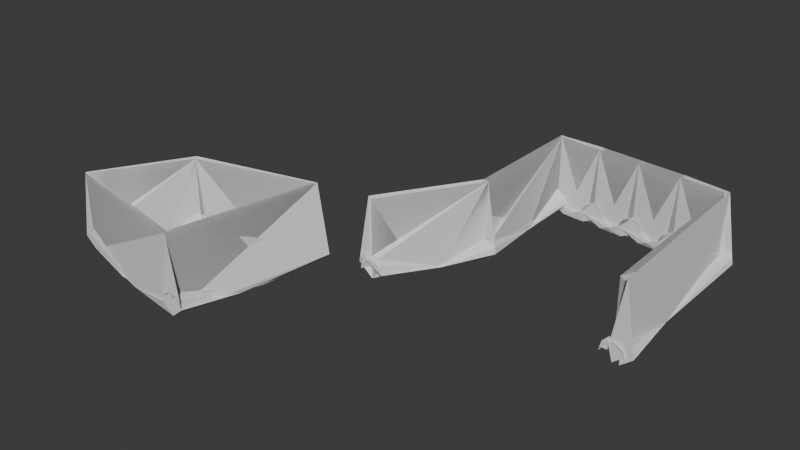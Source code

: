 # Source: Roma_Arch.blend  (saved by Blender 4.3.15; exported with 4.5.12 LTS)
import bpy
from mathutils import Matrix  # noqa: F401  (used for matrix-valued properties, if any)

bpy.ops.wm.read_factory_settings(use_empty=True)
scene = bpy.context.scene
scene.name = 'Scene'

# ---- collections
col_collection = bpy.data.collections.new('Collection'); scene.collection.children.link(col_collection)

# ---- node groups
ng_nodegroup_004 = bpy.data.node_groups.new('NodeGroup.004', 'GeometryNodeTree')
_s = ng_nodegroup_004.interface.new_socket(name='Geometry', in_out='OUTPUT', socket_type='NodeSocketGeometry')
_s = ng_nodegroup_004.interface.new_socket(name='Index', in_out='OUTPUT', socket_type='NodeSocketInt')
_s = ng_nodegroup_004.interface.new_socket(name='Resolution', in_out='OUTPUT', socket_type='NodeSocketInt')
_s = ng_nodegroup_004.interface.new_socket(name='Modulo Value', in_out='OUTPUT', socket_type='NodeSocketFloat')
_s = ng_nodegroup_004.interface.new_socket(name='Geometry', in_out='INPUT', socket_type='NodeSocketGeometry')
_s = ng_nodegroup_004.interface.new_socket(name='Named Attribute', in_out='INPUT', socket_type='NodeSocketString')
_s = ng_nodegroup_004.interface.new_socket(name='Index', in_out='INPUT', socket_type='NodeSocketInt')
_s = ng_nodegroup_004.interface.new_socket(name='Resolution', in_out='INPUT', socket_type='NodeSocketInt')
_s = ng_nodegroup_004.interface.new_socket(name='Modulo Value', in_out='INPUT', socket_type='NodeSocketInt')
_N = ng_nodegroup_004.nodes; _L = ng_nodegroup_004.links
n0 = _N.new('NodeGroupOutput'); n0.name = 'Group Output'; n0.location = (780, 100)
n1 = _N.new('NodeGroupInput'); n1.name = 'Group Input'; n1.location = (-680, 80)
n1.label = 'New Position'
n2 = _N.new('GeometryNodeSetPosition'); n2.name = 'Set Position.009'; n2.location = (460, 260)
n3 = _N.new('ShaderNodeMath'); n3.name = 'Math'; n3.location = (-80, -120)
n3.operation = 'MODULO'
n4 = _N.new('FunctionNodeCompare'); n4.name = 'Compare'; n4.location = (100, -120)
n4.operation = 'EQUAL'
n4.data_type = 'INT'
n5 = _N.new('ShaderNodeMath'); n5.name = 'Math.001'; n5.location = (460, -40)
n5.inputs[1].default_value = 1.0
n6 = _N.new('NodeReroute'); n6.name = 'Reroute'; n6.location = (-180, -60)
n6.width = 16
n6.socket_idname = 'NodeSocketInt'
n7 = _N.new('NodeReroute'); n7.name = 'Reroute.001'; n7.location = (-180, -80)
n7.width = 16
n7.socket_idname = 'NodeSocketInt'
n8 = _N.new('NodeReroute'); n8.name = 'Reroute.002'; n8.location = (-180, -100)
n8.width = 16
n8.socket_idname = 'NodeSocketInt'
n9 = _N.new('GeometryNodeInputNamedAttribute'); n9.name = 'Named Attribute'; n9.location = (-340, 80)
n9.data_type = 'FLOAT_VECTOR'
_L.new(n2.outputs[0], n0.inputs[0])
_L.new(n1.outputs[0], n2.inputs[0])
_L.new(n6.outputs[0], n3.inputs[0])
_L.new(n7.outputs[0], n3.inputs[1])
_L.new(n3.outputs[0], n4.inputs[0])
_L.new(n3.outputs[0], n4.inputs[2])
_L.new(n4.outputs[0], n2.inputs[1])
_L.new(n7.outputs[0], n0.inputs[2])
_L.new(n8.outputs[0], n4.inputs[3])
_L.new(n8.outputs[0], n5.inputs[0])
_L.new(n6.outputs[0], n0.inputs[1])
_L.new(n1.outputs[2], n6.inputs[0])
_L.new(n1.outputs[3], n7.inputs[0])
_L.new(n1.outputs[4], n8.inputs[0])
_L.new(n1.outputs[1], n9.inputs[0])
_L.new(n9.outputs[0], n2.inputs[2])
_L.new(n5.outputs[0], n0.inputs[3])
n0.is_active_output = True
ng_roma_arch = bpy.data.node_groups.new('RoMa Arch', 'GeometryNodeTree')
_s = ng_roma_arch.interface.new_socket(name='Wall', in_out='OUTPUT', socket_type='NodeSocketGeometry')
_s = ng_roma_arch.interface.new_socket(name='Door', in_out='OUTPUT', socket_type='NodeSocketGeometry')
_s = ng_roma_arch.interface.new_socket(name='Input', in_out='INPUT', socket_type='NodeSocketGeometry')
_s = ng_roma_arch.interface.new_socket(name='Vertices', in_out='INPUT', socket_type='NodeSocketInt')
_s.default_value = 16
_s.min_value = 2
_s = ng_roma_arch.interface.new_socket(name='Door Width', in_out='INPUT', socket_type='NodeSocketFloat')
_s.default_value = 1.0
_s.min_value = 0.0
_s = ng_roma_arch.interface.new_socket(name='Door Height', in_out='INPUT', socket_type='NodeSocketFloat')
_s.default_value = 3.0
_s.min_value = 0.0
_s = ng_roma_arch.interface.new_socket(name='Door Horizontal Shift', in_out='INPUT', socket_type='NodeSocketFloat')
_s = ng_roma_arch.interface.new_socket(name='Wall Height', in_out='INPUT', socket_type='NodeSocketFloat')
_s.default_value = 3.0
_s.min_value = 0.0
_N = ng_roma_arch.nodes; _L = ng_roma_arch.links
n0 = _N.new('NodeGroupInput'); n0.name = 'Group Input'; n0.location = (-14580, -380)
n1 = _N.new('GeometryNodeSplitEdges'); n1.name = 'Split Edges.002'; n1.location = (-13980, -200)
n2 = _N.new('GeometryNodeStoreNamedAttribute'); n2.name = 'Store Named Attribute.013'; n2.location = (-13780, -200)
n2.data_type = 'FLOAT_VECTOR'
n2.domain = 'EDGE'
n2.inputs[2].default_value = 'A'
n3 = _N.new('GeometryNodeInputMeshEdgeVertices'); n3.name = 'Edge Vertices.002'; n3.location = (-14000, -380)
n4 = _N.new('GeometryNodeStoreNamedAttribute'); n4.name = 'Store Named Attribute.014'; n4.location = (-13620, -200)
n4.data_type = 'FLOAT_VECTOR'
n4.domain = 'EDGE'
n4.inputs[2].default_value = 'B'
n5 = _N.new('GeometryNodeStoreNamedAttribute'); n5.name = 'Store Named Attribute.017'; n5.location = (-13460, -200)
n5.data_type = 'FLOAT_VECTOR'
n5.domain = 'EDGE'
n5.inputs[2].default_value = 'C'
n6 = _N.new('ShaderNodeVectorMath'); n6.name = 'Vector Math.002'; n6.location = (-13460, -400)
n7 = _N.new('ShaderNodeCombineXYZ'); n7.name = 'Combine XYZ.008'; n7.location = (-14000, -520)
n8 = _N.new('NodeReroute'); n8.name = 'Reroute.020'; n8.location = (-13820, -480)
n8.width = 16
n8.socket_idname = 'NodeSocketVector'
n9 = _N.new('GeometryNodeStoreNamedAttribute'); n9.name = 'Store Named Attribute.018'; n9.location = (-13280, -200)
n9.data_type = 'FLOAT_VECTOR'
n9.domain = 'EDGE'
n9.inputs[2].default_value = 'D'
n10 = _N.new('ShaderNodeVectorMath'); n10.name = 'Vector Math.004'; n10.location = (-13280, -400)
n11 = _N.new('NodeReroute'); n11.name = 'Reroute.022'; n11.location = (-13840, -440)
n11.width = 16
n11.socket_idname = 'NodeSocketVector'
n12 = _N.new('NodeReroute'); n12.name = 'Reroute.024'; n12.location = (-13760, -560)
n12.width = 16
n12.socket_idname = 'NodeSocketVector'
n13 = _N.new('GeometryNodeStoreNamedAttribute'); n13.name = 'Store Named Attribute.019'; n13.location = (-12720, -200)
n13.data_type = 'FLOAT_VECTOR'
n13.domain = 'EDGE'
n13.inputs[2].default_value = 'Door A'
n14 = _N.new('ShaderNodeMix'); n14.name = 'Mix'; n14.location = (-13320, -540)
n14.label = 'CENTER'
n14.hide = True
n14.data_type = 'VECTOR'
n15 = _N.new('NodeReroute'); n15.name = 'Reroute.031'; n15.location = (-13520, -500)
n15.width = 16
n15.socket_idname = 'NodeSocketVector'
n16 = _N.new('NodeReroute'); n16.name = 'Reroute.038'; n16.location = (-13400, -560)
n16.width = 16
n16.socket_idname = 'NodeSocketVector'
n17 = _N.new('NodeReroute'); n17.name = 'Reroute.039'; n17.location = (-13500, -580)
n17.width = 16
n17.socket_idname = 'NodeSocketVector'
n18 = _N.new('ShaderNodeVectorMath'); n18.name = 'Vector Math.005'; n18.location = (-13320, -580)
n18.label = 'AB Vector'
n18.hide = True
n18.operation = 'SUBTRACT'
n19 = _N.new('ShaderNodeVectorMath'); n19.name = 'Vector Math.008'; n19.location = (-13160, -540)
n19.hide = True
n19.operation = 'NORMALIZE'
n20 = _N.new('ShaderNodeVectorMath'); n20.name = 'Vector Math.020'; n20.location = (-12720, -540)
n20.label = 'DOOR WIDTH'
n20.hide = True
n20.operation = 'SCALE'
n21 = _N.new('ShaderNodeMath'); n21.name = 'Math'; n21.location = (-12720, -620)
n21.label = '/-2'
n21.hide = True
n21.operation = 'DIVIDE'
n21.inputs[1].default_value = -2.0
n22 = _N.new('ShaderNodeVectorMath'); n22.name = 'Vector Math.021'; n22.location = (-12720, -400)
n23 = _N.new('NodeReroute'); n23.name = 'Reroute.045'; n23.location = (-13440, -560)
n23.width = 16
n23.socket_idname = 'NodeSocketVector'
n24 = _N.new('GeometryNodeStoreNamedAttribute'); n24.name = 'Store Named Attribute.020'; n24.location = (-12540, -200)
n24.data_type = 'FLOAT_VECTOR'
n24.domain = 'EDGE'
n24.inputs[2].default_value = 'Door B'
n25 = _N.new('ShaderNodeVectorMath'); n25.name = 'Vector Math.022'; n25.location = (-12540, -400)
n26 = _N.new('ShaderNodeVectorMath'); n26.name = 'Vector Math.023'; n26.location = (-12540, -540)
n26.label = 'DOOR WIDTH'
n26.hide = True
n26.operation = 'SCALE'
n27 = _N.new('GeometryNodeMeshCircle'); n27.name = 'Mesh Circle.001'; n27.location = (-11020, -160)
n27.fill_type = 'NGON'
n27.inputs[1].default_value = 3.35
n28 = _N.new('GeometryNodeGroup'); n28.name = 'Group'; n28.location = (-8993, 40)
n28.node_tree = ng_nodegroup_004
n28.inputs[1].default_value = 'Door B'
n29 = _N.new('GeometryNodeInstanceOnPoints'); n29.name = 'Instance on Points.003'; n29.location = (-9733, 20)
n30 = _N.new('GeometryNodeMeshToPoints'); n30.name = 'Mesh to Points.001'; n30.location = (-11980, -200)
n31 = _N.new('GeometryNodeExtrudeMesh'); n31.name = 'Extrude Mesh.003'; n31.location = (-12340, -200)
n32 = _N.new('ShaderNodeCombineXYZ'); n32.name = 'Combine XYZ.014'; n32.location = (-12340, -420)
n32.inputs[2].default_value = 1.0
n33 = _N.new('GeometryNodeRealizeInstances'); n33.name = 'Realize Instances.003'; n33.location = (-9540, 60)
n34 = _N.new('GeometryNodeInputIndex'); n34.name = 'Index.006'; n34.location = (-9280, -100)
n35 = _N.new('GeometryNodeGroup'); n35.name = 'Group.001'; n35.location = (-8813, 40)
n35.node_tree = ng_nodegroup_004
n35.inputs[1].default_value = 'B'
n36 = _N.new('GeometryNodeGroup'); n36.name = 'Group.002'; n36.location = (-8653, 40)
n36.node_tree = ng_nodegroup_004
n36.inputs[1].default_value = 'C'
n37 = _N.new('GeometryNodeGroup'); n37.name = 'Group.004'; n37.location = (-8499, 40)
n37.node_tree = ng_nodegroup_004
n37.inputs[1].default_value = 'D'
n38 = _N.new('ShaderNodeCombineXYZ'); n38.name = 'Combine XYZ.015'; n38.location = (210, -40)
n39 = _N.new('ShaderNodeVectorRotate'); n39.name = 'Vector Rotate.002'; n39.location = (410, -40)
n40 = _N.new('ShaderNodeMath'); n40.name = 'Math.027'; n40.location = (30, -200)
n40.label = '/PI'
n40.hide = True
n40.operation = 'DIVIDE'
n40.inputs[0].default_value = 3.142
n41 = _N.new('ShaderNodeMath'); n41.name = 'Math.028'; n41.location = (210, -200)
n41.operation = 'MULTIPLY'
n42 = _N.new('ShaderNodeMath'); n42.name = 'Math.029'; n42.location = (30, -240)
n42.label = '-1'
n42.hide = True
n42.operation = 'SUBTRACT'
n42.inputs[1].default_value = 1.0
n43 = _N.new('GeometryNodeInputIndex'); n43.name = 'Index.008'; n43.location = (30, -300)
n44 = _N.new('ShaderNodeMath'); n44.name = 'Math.030'; n44.location = (210, -140)
n44.label = '/2'
n44.hide = True
n44.operation = 'DIVIDE'
n44.inputs[1].default_value = 2.0
n45 = _N.new('GeometryNodeSetPosition'); n45.name = 'Set Position.018'; n45.location = (-10320, -100)
n46 = _N.new('NodeGroupInput'); n46.name = 'Group Input.009'; n46.location = (-12020, -520)
n47 = _N.new('FunctionNodeAlignRotationToVector'); n47.name = 'Align Rotation to Vector.003'; n47.location = (-9960, -140)
n48 = _N.new('FunctionNodeInputRotation'); n48.name = 'Rotation.002'; n48.location = (-10120, -140)
n48.rotation_euler = (1.571, 0.0, 0.0)
n48.outputs[0].default_value = (0.0, 0.0, 0.0)
n49 = _N.new('GeometryNodeStoreNamedAttribute'); n49.name = 'Store Named Attribute.021'; n49.location = (-12160, -200)
n49.data_type = 'FLOAT_VECTOR'
n49.domain = 'FACE'
n49.inputs[2].default_value = 'NRM'
n50 = _N.new('GeometryNodeInputNormal'); n50.name = 'Normal.002'; n50.location = (-12160, -400)
n50.legacy_corner_normals = True
n51 = _N.new('GeometryNodeInputNamedAttribute'); n51.name = 'Named Attribute.002'; n51.location = (-10120, -280)
n51.data_type = 'FLOAT_VECTOR'
n51.inputs[0].default_value = 'NRM'
n52 = _N.new('GeometryNodeGroup'); n52.name = 'Group.005'; n52.location = (-8333, 40)
n52.node_tree = ng_nodegroup_004
n52.inputs[1].default_value = 'A'
n53 = _N.new('GeometryNodeGroup'); n53.name = 'Group.006'; n53.location = (-8153, 40)
n53.node_tree = ng_nodegroup_004
n53.inputs[1].default_value = 'Door A'
n54 = _N.new('NodeReroute'); n54.name = 'Reroute.050'; n54.location = (-12560, -660)
n54.width = 16
n54.socket_idname = 'NodeSocketFloat'
n55 = _N.new('NodeReroute'); n55.name = 'Reroute.052'; n55.location = (-11840, -560)
n55.width = 16
n55.socket_idname = 'NodeSocketInt'
n56 = _N.new('ShaderNodeMath'); n56.name = 'Math.031'; n56.location = (-11340, -220)
n57 = _N.new('ShaderNodeValue'); n57.name = 'Value.001'; n57.location = (-11580, -280)
n57.outputs[0].default_value = 6.0
n58 = _N.new('NodeGroupInput'); n58.name = 'Group Input.010'; n58.location = (-9340, 80)
n59 = _N.new('NodeGroupOutput'); n59.name = 'Group Output'; n59.location = (-7640, 60)
n60 = _N.new('NodeReroute'); n60.name = 'Reroute'; n60.location = (-11140, -300)
n60.width = 16
n60.socket_idname = 'NodeSocketFloat'
n61 = _N.new('NodeReroute'); n61.name = 'Reroute.001'; n61.location = (-9620, -280)
n61.width = 16
n61.socket_idname = 'NodeSocketFloat'
n62 = _N.new('NodeFrame'); n62.name = 'Frame'; n62.location = (-11570, -400)
n62.label = 'CURVED SHAPE'
n62.width = 579
n63 = _N.new('GeometryNodeMergeByDistance'); n63.name = 'Merge by Distance'; n63.location = (-7959, 60)
n64 = _N.new('NodeGroupInput'); n64.name = 'Group Input.011'; n64.location = (-10920, -440)
n65 = _N.new('ShaderNodeMath'); n65.name = 'Math.001'; n65.location = (-10600, -560)
n65.operation = 'DIVIDE'
n65.inputs[1].default_value = 2.0
n66 = _N.new('ShaderNodeCombineXYZ'); n66.name = 'Combine XYZ.016'; n66.location = (-10340, -300)
n67 = _N.new('ShaderNodeMath'); n67.name = 'Math.003'; n67.location = (-10600, -400)
n67.inputs[0].default_value = -0.5
n68 = _N.new('ShaderNodeMath'); n68.name = 'Math.004'; n68.location = (-10380, -520)
n68.hide = True
n68.operation = 'SUBTRACT'
n69 = _N.new('NodeGroupInput'); n69.name = 'Group Input.012'; n69.location = (-13100, -640)
n70 = _N.new('ShaderNodeMath'); n70.name = 'Math.002'; n70.location = (-12720, -580)
n70.label = 'SHIFT'
n70.hide = True
n70.operation = 'SUBTRACT'
n71 = _N.new('NodeReroute'); n71.name = 'Reroute.002'; n71.location = (-12780, -660)
n71.width = 16
n71.socket_idname = 'NodeSocketFloat'
n72 = _N.new('NodeReroute'); n72.name = 'Reroute.003'; n72.location = (-10532, -112)
n72.width = 16
n72.socket_idname = 'NodeSocketGeometry'
n73 = _N.new('GeometryNodeMeshCircle'); n73.name = 'Mesh Circle.002'; n73.location = (-10540, 300)
n73.fill_type = 'NGON'
n73.inputs[1].default_value = 3.35
n74 = _N.new('ShaderNodeMath'); n74.name = 'Math.032'; n74.location = (-10800, 300)
n75 = _N.new('ShaderNodeValue'); n75.name = 'Value.002'; n75.location = (-10800, 140)
n75.outputs[0].default_value = 2.0
n76 = _N.new('GeometryNodeSetPosition'); n76.name = 'Set Position.019'; n76.location = (-10300, 300)
n77 = _N.new('NodeReroute'); n77.name = 'Reroute.004'; n77.location = (-10719, -356)
n77.width = 16
n77.socket_idname = 'NodeSocketVector'
n78 = _N.new('NodeReroute'); n78.name = 'Reroute.005'; n78.location = (-10273, -257)
n78.width = 16
n78.socket_idname = 'NodeSocketVector'
n79 = _N.new('NodeReroute'); n79.name = 'Reroute.006'; n79.location = (-10400, -80)
n79.width = 16
n79.socket_idname = 'NodeSocketVector'
n80 = _N.new('NodeReroute'); n80.name = 'Reroute.007'; n80.location = (-10400, -260)
n80.width = 16
n80.socket_idname = 'NodeSocketVector'
n81 = _N.new('GeometryNodeInstanceOnPoints'); n81.name = 'Instance on Points.004'; n81.location = (-9740, 460)
n82 = _N.new('NodeReroute'); n82.name = 'Reroute.009'; n82.location = (-9786, -161)
n82.width = 16
n82.socket_idname = 'NodeSocketRotation'
n83 = _N.new('NodeReroute'); n83.name = 'Reroute.010'; n83.location = (-9800, 260)
n83.width = 16
n83.socket_idname = 'NodeSocketRotation'
n84 = _N.new('NodeReroute'); n84.name = 'Reroute.011'; n84.location = (-11791, -224)
n84.width = 16
n84.socket_idname = 'NodeSocketGeometry'
n85 = _N.new('NodeReroute'); n85.name = 'Reroute.012'; n85.location = (-11460, 380)
n85.width = 16
n85.socket_idname = 'NodeSocketGeometry'
n86 = _N.new('GeometryNodeRealizeInstances'); n86.name = 'Realize Instances.004'; n86.location = (-9540, 460)
n87 = _N.new('GeometryNodeGroup'); n87.name = 'Group.003'; n87.location = (-9000, 480)
n87.node_tree = ng_nodegroup_004
n87.inputs[1].default_value = 'Door B'
n88 = _N.new('GeometryNodeInputIndex'); n88.name = 'Index.007'; n88.location = (-9240, 320)
n89 = _N.new('NodeReroute'); n89.name = 'Reroute.013'; n89.location = (-10580, 100)
n89.width = 16
n89.socket_idname = 'NodeSocketFloat'
n90 = _N.new('NodeReroute'); n90.name = 'Reroute.014'; n90.location = (-10602, 224)
n90.width = 16
n90.socket_idname = 'NodeSocketFloat'
n91 = _N.new('NodeReroute'); n91.name = 'Reroute.015'; n91.location = (-9120, 140)
n91.width = 16
n91.socket_idname = 'NodeSocketFloat'
n92 = _N.new('NodeReroute'); n92.name = 'Reroute.016'; n92.location = (-9177, 48)
n92.width = 16
n92.socket_idname = 'NodeSocketInt'
n93 = _N.new('GeometryNodeGroup'); n93.name = 'Group.007'; n93.location = (-8800, 480)
n93.node_tree = ng_nodegroup_004
n93.inputs[1].default_value = 'Door A'
n94 = _N.new('GeometryNodeMergeByDistance'); n94.name = 'Merge by Distance.001'; n94.location = (-8560, 480)
n95 = _N.new('GeometryNodeFlipFaces'); n95.name = 'Flip Faces'; n95.location = (-8400, 480)
n38.parent = n62
n39.parent = n62
n40.parent = n62
n41.parent = n62
n42.parent = n62
n43.parent = n62
n44.parent = n62
_L.new(n0.outputs[0], n1.inputs[0])
_L.new(n1.outputs[0], n2.inputs[0])
_L.new(n11.outputs[0], n2.inputs[3])
_L.new(n2.outputs[0], n4.inputs[0])
_L.new(n8.outputs[0], n4.inputs[3])
_L.new(n4.outputs[0], n5.inputs[0])
_L.new(n6.outputs[0], n5.inputs[3])
_L.new(n15.outputs[0], n6.inputs[0])
_L.new(n12.outputs[0], n6.inputs[1])
_L.new(n0.outputs[5], n7.inputs[2])
_L.new(n3.outputs[3], n8.inputs[0])
_L.new(n5.outputs[0], n9.inputs[0])
_L.new(n16.outputs[0], n10.inputs[0])
_L.new(n3.outputs[2], n11.inputs[0])
_L.new(n23.outputs[0], n10.inputs[1])
_L.new(n10.outputs[0], n9.inputs[3])
_L.new(n9.outputs[0], n13.inputs[0])
_L.new(n16.outputs[0], n14.inputs[4])
_L.new(n17.outputs[0], n14.inputs[5])
_L.new(n8.outputs[0], n15.inputs[0])
_L.new(n11.outputs[0], n16.inputs[0])
_L.new(n7.outputs[0], n12.inputs[0])
_L.new(n15.outputs[0], n17.inputs[0])
_L.new(n17.outputs[0], n18.inputs[0])
_L.new(n16.outputs[0], n18.inputs[1])
_L.new(n18.outputs[0], n19.inputs[0])
_L.new(n19.outputs[0], n20.inputs[0])
_L.new(n71.outputs[0], n21.inputs[0])
_L.new(n14.outputs[1], n22.inputs[0])
_L.new(n20.outputs[0], n22.inputs[1])
_L.new(n22.outputs[0], n13.inputs[3])
_L.new(n12.outputs[0], n23.inputs[0])
_L.new(n13.outputs[0], n24.inputs[0])
_L.new(n22.outputs[0], n25.inputs[0])
_L.new(n54.outputs[0], n26.inputs[3])
_L.new(n19.outputs[0], n26.inputs[0])
_L.new(n26.outputs[0], n25.inputs[1])
_L.new(n25.outputs[0], n24.inputs[3])
_L.new(n33.outputs[0], n28.inputs[0])
_L.new(n45.outputs[0], n29.inputs[2])
_L.new(n72.outputs[0], n29.inputs[0])
_L.new(n49.outputs[0], n30.inputs[0])
_L.new(n24.outputs[0], n31.inputs[0])
_L.new(n32.outputs[0], n31.inputs[2])
_L.new(n29.outputs[0], n33.inputs[0])
_L.new(n60.outputs[0], n27.inputs[0])
_L.new(n34.outputs[0], n28.inputs[2])
_L.new(n28.outputs[0], n35.inputs[0])
_L.new(n35.outputs[0], n36.inputs[0])
_L.new(n35.outputs[1], n36.inputs[2])
_L.new(n35.outputs[2], n36.inputs[3])
_L.new(n35.outputs[3], n36.inputs[4])
_L.new(n36.outputs[0], n37.inputs[0])
_L.new(n36.outputs[1], n37.inputs[2])
_L.new(n36.outputs[2], n37.inputs[3])
_L.new(n28.outputs[1], n35.inputs[2])
_L.new(n28.outputs[2], n35.inputs[3])
_L.new(n42.outputs[0], n40.inputs[1])
_L.new(n40.outputs[0], n41.inputs[0])
_L.new(n41.outputs[0], n39.inputs[3])
_L.new(n38.outputs[0], n39.inputs[0])
_L.new(n46.outputs[2], n44.inputs[0])
_L.new(n44.outputs[0], n38.inputs[0])
_L.new(n55.outputs[0], n42.inputs[0])
_L.new(n43.outputs[0], n41.inputs[1])
_L.new(n27.outputs[0], n45.inputs[0])
_L.new(n77.outputs[0], n45.inputs[2])
_L.new(n48.outputs[0], n47.inputs[0])
_L.new(n82.outputs[0], n29.inputs[5])
_L.new(n31.outputs[0], n49.inputs[0])
_L.new(n50.outputs[0], n49.inputs[3])
_L.new(n51.outputs[0], n47.inputs[2])
_L.new(n37.outputs[0], n52.inputs[0])
_L.new(n37.outputs[1], n52.inputs[2])
_L.new(n37.outputs[2], n52.inputs[3])
_L.new(n37.outputs[3], n52.inputs[4])
_L.new(n52.outputs[0], n53.inputs[0])
_L.new(n52.outputs[1], n53.inputs[2])
_L.new(n52.outputs[2], n53.inputs[3])
_L.new(n52.outputs[3], n53.inputs[4])
_L.new(n71.outputs[0], n54.inputs[0])
_L.new(n55.outputs[0], n56.inputs[0])
_L.new(n61.outputs[0], n28.inputs[3])
_L.new(n28.outputs[3], n35.inputs[4])
_L.new(n36.outputs[3], n37.inputs[4])
_L.new(n57.outputs[0], n56.inputs[1])
_L.new(n92.outputs[0], n28.inputs[4])
_L.new(n46.outputs[1], n55.inputs[0])
_L.new(n63.outputs[0], n59.inputs[0])
_L.new(n56.outputs[0], n60.inputs[0])
_L.new(n60.outputs[0], n61.inputs[0])
_L.new(n53.outputs[0], n63.inputs[0])
_L.new(n78.outputs[0], n45.inputs[3])
_L.new(n65.outputs[0], n68.inputs[1])
_L.new(n67.outputs[0], n68.inputs[0])
_L.new(n64.outputs[4], n66.inputs[0])
_L.new(n21.outputs[0], n70.inputs[0])
_L.new(n69.outputs[4], n70.inputs[1])
_L.new(n70.outputs[0], n20.inputs[3])
_L.new(n64.outputs[2], n65.inputs[0])
_L.new(n69.outputs[2], n71.inputs[0])
_L.new(n84.outputs[0], n72.inputs[0])
_L.new(n55.outputs[0], n74.inputs[0])
_L.new(n75.outputs[0], n74.inputs[1])
_L.new(n90.outputs[0], n73.inputs[0])
_L.new(n73.outputs[0], n76.inputs[0])
_L.new(n39.outputs[0], n77.inputs[0])
_L.new(n77.outputs[0], n76.inputs[2])
_L.new(n66.outputs[0], n78.inputs[0])
_L.new(n79.outputs[0], n76.inputs[3])
_L.new(n80.outputs[0], n79.inputs[0])
_L.new(n78.outputs[0], n80.inputs[0])
_L.new(n76.outputs[0], n81.inputs[2])
_L.new(n47.outputs[0], n82.inputs[0])
_L.new(n83.outputs[0], n81.inputs[5])
_L.new(n82.outputs[0], n83.inputs[0])
_L.new(n85.outputs[0], n81.inputs[0])
_L.new(n30.outputs[0], n84.inputs[0])
_L.new(n84.outputs[0], n85.inputs[0])
_L.new(n81.outputs[0], n86.inputs[0])
_L.new(n92.outputs[0], n87.inputs[4])
_L.new(n86.outputs[0], n87.inputs[0])
_L.new(n88.outputs[0], n87.inputs[2])
_L.new(n91.outputs[0], n87.inputs[3])
_L.new(n90.outputs[0], n89.inputs[0])
_L.new(n74.outputs[0], n90.inputs[0])
_L.new(n89.outputs[0], n91.inputs[0])
_L.new(n58.outputs[1], n92.inputs[0])
_L.new(n87.outputs[0], n93.inputs[0])
_L.new(n87.outputs[1], n93.inputs[2])
_L.new(n87.outputs[2], n93.inputs[3])
_L.new(n87.outputs[3], n93.inputs[4])
_L.new(n95.outputs[0], n59.inputs[1])
_L.new(n93.outputs[0], n94.inputs[0])
_L.new(n94.outputs[0], n95.inputs[0])
_L.new(n68.outputs[0], n66.inputs[1])
_L.new(n64.outputs[3], n67.inputs[1])
n59.is_active_output = True
ng_geometry_nodes_001 = bpy.data.node_groups.new('Geometry Nodes.001', 'GeometryNodeTree')
_s = ng_geometry_nodes_001.interface.new_socket(name='Geometry', in_out='OUTPUT', socket_type='NodeSocketGeometry')
_s = ng_geometry_nodes_001.interface.new_socket(name='Geometry', in_out='INPUT', socket_type='NodeSocketGeometry')
_s = ng_geometry_nodes_001.interface.new_socket(name='Vertices', in_out='INPUT', socket_type='NodeSocketInt')
_s.default_value = 15
_s.min_value = 4
ng_geometry_nodes_001.is_modifier = True
_N = ng_geometry_nodes_001.nodes; _L = ng_geometry_nodes_001.links
n0 = _N.new('NodeGroupOutput'); n0.name = 'Group Output'; n0.location = (14180, -80)
n1 = _N.new('NodeGroupInput'); n1.name = 'Group Input.001'; n1.location = (12380, -120)
n2 = _N.new('GeometryNodeExtrudeMesh'); n2.name = 'Extrude Mesh'; n2.location = (13440, -140)
n2.inputs[3].default_value = 0.15
n2.inputs[4].default_value = False
n3 = _N.new('GeometryNodeGroup'); n3.name = 'Group.002'; n3.location = (12860, -80)
n3.width = 187
n3.node_tree = ng_roma_arch
n3.inputs[1].default_value = 7
n3.inputs[2].default_value = 0.55
n3.inputs[3].default_value = 1.01
n3.inputs[4].default_value = 0.0
n3.inputs[5].default_value = 1.8
n4 = _N.new('GeometryNodeFlipFaces'); n4.name = 'Flip Faces'; n4.location = (13600, -120)
n5 = _N.new('GeometryNodeJoinGeometry'); n5.name = 'Join Geometry'; n5.location = (13862, -100)
n5.hide = True
n6 = _N.new('GeometryNodeExtrudeMesh'); n6.name = 'Extrude Mesh.001'; n6.location = (13400, -600)
n6.inputs[3].default_value = -0.08
n6.inputs[4].default_value = False
n7 = _N.new('GeometryNodeFlipFaces'); n7.name = 'Flip Faces.001'; n7.location = (13600, -560)
n8 = _N.new('GeometryNodeJoinGeometry'); n8.name = 'Join Geometry.001'; n8.location = (13860, -540)
n8.hide = True
n9 = _N.new('GeometryNodeJoinGeometry'); n9.name = 'Join Geometry.002'; n9.location = (14125, -320)
n9.hide = True
_L.new(n3.outputs[0], n2.inputs[0])
_L.new(n2.outputs[0], n4.inputs[0])
_L.new(n1.outputs[0], n3.inputs[0])
_L.new(n4.outputs[0], n5.inputs[0])
_L.new(n3.outputs[0], n5.inputs[0])
_L.new(n6.outputs[0], n7.inputs[0])
_L.new(n7.outputs[0], n8.inputs[0])
_L.new(n3.outputs[1], n6.inputs[0])
_L.new(n3.outputs[1], n8.inputs[0])
_L.new(n8.outputs[0], n9.inputs[0])
_L.new(n5.outputs[0], n9.inputs[0])
_L.new(n9.outputs[0], n0.inputs[0])
n0.is_active_output = True

# ---- world
world_world = bpy.data.worlds.new('World'); scene.world = world_world
world_world.use_nodes = True; world_world.node_tree.nodes.clear()
_N = world_world.node_tree.nodes; _L = world_world.node_tree.links
n0 = _N.new('ShaderNodeOutputWorld'); n0.name = 'World Output'; n0.location = (300, 300)
n1 = _N.new('ShaderNodeBackground'); n1.name = 'Background'; n1.location = (10, 300)
n1.inputs[0].default_value = (0.05088, 0.05088, 0.05088, 1.0)
_L.new(n1.outputs[0], n0.inputs[0])
n0.is_active_output = True
world_world.color = (0.05088, 0.05088, 0.05088)
world_world.sun_shadow_jitter_overblur = 0.0

# ---- meshes
me_plane_001 = bpy.data.meshes.new('Plane.001')
me_plane_001.from_pydata([(-2.15, -0.885, 0.0), (1.122, -1.556, 0.0), (-1.0, 1.0, 0.0), (1.776, 1.729, 0.0), (4.469, 4.052, 0.0), (8.491, 2.376, 0.0), (4.351, 7.034, 0.0), (8.395, 6.666, 0.0), (3.167, 1.914, 0.0), (7.384, 6.758, 0.0), (6.373, 6.85, 0.0), (5.362, 6.942, 0.0)], [(2, 0), (0, 1), (1, 3), (3, 2), (6, 4), (4, 8), (5, 7), (11, 6), (7, 9), (9, 10), (10, 11)], [])
_uv = me_plane_001.uv_layers.new(name='UVMap')
_uv.uv.foreach_set('vector', [])
me_plane_001.update()

# ---- objects
ob_plane = bpy.data.objects.new('Plane', me_plane_001)
ob_annotations = bpy.data.objects.new('Annotations', None)

# ---- transforms, parenting, visibility, modifiers, constraints
ob_plane.location = (0.0, 0.0, 0.0)
_m = ob_plane.modifiers.new('GeometryNodes', 'NODES')
_m.node_group = ng_geometry_nodes_001
ob_annotations.location = (1.489, 0.5425, -1.493)
ob_annotations.empty_image_offset = (0.0, 0.0)
ob_annotations.use_grease_pencil_lights = True

# ---- collection membership
col_collection.objects.link(ob_plane)
col_collection.objects.link(ob_annotations)

# ---- scene / render settings (as saved in the file)
scene.frame_start = 1; scene.frame_end = 250; scene.frame_set(0)
scene.render.engine = 'BLENDER_EEVEE_NEXT'
bpy.context.view_layer.update()

# ---- added for rendering (the .blend has no active camera and no usable light): camera, sun
cam_auto = bpy.data.cameras.new('AutoCamera')
cam_auto.lens = 50.0
cam_auto.sensor_width = 36.0
cam_auto.clip_end = 1000.0
ob_auto_camera = bpy.data.objects.new('AutoCamera', cam_auto)
scene.collection.objects.link(ob_auto_camera)
ob_auto_camera.location = (16.2567, -12.901, 11.3403)
ob_auto_camera.rotation_euler = (1.09748, -7.21219e-08, 0.694738)
scene.camera = ob_auto_camera
light_auto_sun = bpy.data.lights.new('AutoSun', 'SUN')
light_auto_sun.energy = 3.0
light_auto_sun.angle = 0.0523599
ob_auto_sun = bpy.data.objects.new('AutoSun', light_auto_sun)
scene.collection.objects.link(ob_auto_sun)
ob_auto_sun.rotation_euler = (0.872665, 0.174533, 0.523599)
bpy.context.view_layer.update()
